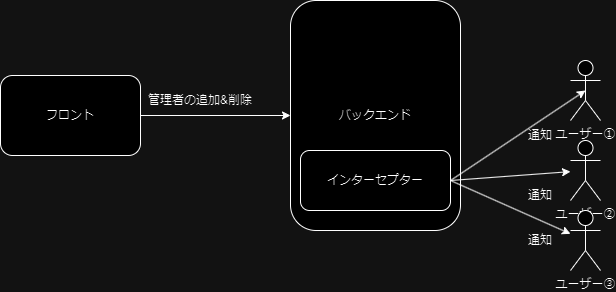

The diagram above was exported from draw.io. Its source (the exported page's mxGraphModel, read from the mxfile embedded in the PNG):
<mxGraphModel dx="1034" dy="412" grid="1" gridSize="10" guides="1" tooltips="1" connect="1" arrows="1" fold="1" page="1" pageScale="1" pageWidth="827" pageHeight="1169" math="0" shadow="0">
  <root>
    <mxCell id="0" />
    <mxCell id="1" parent="0" />
    <mxCell id="5Xg1fhCj31df7rUoxMSG-2" value="フロント" style="rounded=1;whiteSpace=wrap;html=1;" vertex="1" parent="1">
      <mxGeometry x="40" y="195" width="140" height="80" as="geometry" />
    </mxCell>
    <mxCell id="5Xg1fhCj31df7rUoxMSG-3" value="バックエンド" style="rounded=1;whiteSpace=wrap;html=1;align=center;" vertex="1" parent="1">
      <mxGeometry x="330" y="120" width="170" height="230" as="geometry" />
    </mxCell>
    <mxCell id="5Xg1fhCj31df7rUoxMSG-4" value="ユーザー①" style="shape=umlActor;verticalLabelPosition=bottom;verticalAlign=top;html=1;outlineConnect=0;" vertex="1" parent="1">
      <mxGeometry x="610" y="180" width="30" height="60" as="geometry" />
    </mxCell>
    <mxCell id="5Xg1fhCj31df7rUoxMSG-6" value="" style="endArrow=classic;html=1;rounded=0;entryX=0;entryY=0.5;entryDx=0;entryDy=0;exitX=1;exitY=0.5;exitDx=0;exitDy=0;" edge="1" parent="1" source="5Xg1fhCj31df7rUoxMSG-2" target="5Xg1fhCj31df7rUoxMSG-3">
      <mxGeometry width="50" height="50" relative="1" as="geometry">
        <mxPoint x="231" y="235" as="sourcePoint" />
        <mxPoint x="310" y="100" as="targetPoint" />
      </mxGeometry>
    </mxCell>
    <mxCell id="5Xg1fhCj31df7rUoxMSG-8" value="管理者の追加&amp;amp;削除" style="text;html=1;align=center;verticalAlign=middle;whiteSpace=wrap;rounded=0;" vertex="1" parent="1">
      <mxGeometry x="180" y="205" width="120" height="30" as="geometry" />
    </mxCell>
    <mxCell id="5Xg1fhCj31df7rUoxMSG-10" value="ユーザー②" style="shape=umlActor;verticalLabelPosition=bottom;verticalAlign=top;html=1;outlineConnect=0;" vertex="1" parent="1">
      <mxGeometry x="610" y="260" width="30" height="60" as="geometry" />
    </mxCell>
    <mxCell id="5Xg1fhCj31df7rUoxMSG-12" value="ユーザー③" style="shape=umlActor;verticalLabelPosition=bottom;verticalAlign=top;html=1;outlineConnect=0;" vertex="1" parent="1">
      <mxGeometry x="610" y="330" width="30" height="60" as="geometry" />
    </mxCell>
    <mxCell id="5Xg1fhCj31df7rUoxMSG-16" value="" style="endArrow=classic;html=1;rounded=0;exitX=1;exitY=0.5;exitDx=0;exitDy=0;entryX=0.5;entryY=0.5;entryDx=0;entryDy=0;entryPerimeter=0;" edge="1" parent="1" source="5Xg1fhCj31df7rUoxMSG-25" target="5Xg1fhCj31df7rUoxMSG-4">
      <mxGeometry width="50" height="50" relative="1" as="geometry">
        <mxPoint x="390" y="100" as="sourcePoint" />
        <mxPoint x="600" y="70" as="targetPoint" />
      </mxGeometry>
    </mxCell>
    <mxCell id="5Xg1fhCj31df7rUoxMSG-17" value="" style="endArrow=classic;html=1;rounded=0;" edge="1" parent="1" target="5Xg1fhCj31df7rUoxMSG-12">
      <mxGeometry width="50" height="50" relative="1" as="geometry">
        <mxPoint x="490" y="300" as="sourcePoint" />
        <mxPoint x="610" y="80" as="targetPoint" />
      </mxGeometry>
    </mxCell>
    <mxCell id="5Xg1fhCj31df7rUoxMSG-18" value="" style="endArrow=classic;html=1;rounded=0;" edge="1" parent="1" target="5Xg1fhCj31df7rUoxMSG-10">
      <mxGeometry width="50" height="50" relative="1" as="geometry">
        <mxPoint x="490" y="300" as="sourcePoint" />
        <mxPoint x="620" y="90" as="targetPoint" />
      </mxGeometry>
    </mxCell>
    <mxCell id="5Xg1fhCj31df7rUoxMSG-20" value="通知" style="text;html=1;align=center;verticalAlign=middle;whiteSpace=wrap;rounded=0;" vertex="1" parent="1">
      <mxGeometry x="560" y="240" width="40" height="30" as="geometry" />
    </mxCell>
    <mxCell id="5Xg1fhCj31df7rUoxMSG-21" value="通知" style="text;html=1;align=center;verticalAlign=middle;whiteSpace=wrap;rounded=0;" vertex="1" parent="1">
      <mxGeometry x="560" y="300" width="40" height="30" as="geometry" />
    </mxCell>
    <mxCell id="5Xg1fhCj31df7rUoxMSG-22" value="通知" style="text;html=1;align=center;verticalAlign=middle;whiteSpace=wrap;rounded=0;" vertex="1" parent="1">
      <mxGeometry x="560" y="345" width="40" height="30" as="geometry" />
    </mxCell>
    <mxCell id="5Xg1fhCj31df7rUoxMSG-25" value="インターセプター" style="rounded=1;whiteSpace=wrap;html=1;" vertex="1" parent="1">
      <mxGeometry x="340" y="270" width="150" height="60" as="geometry" />
    </mxCell>
  </root>
</mxGraphModel>